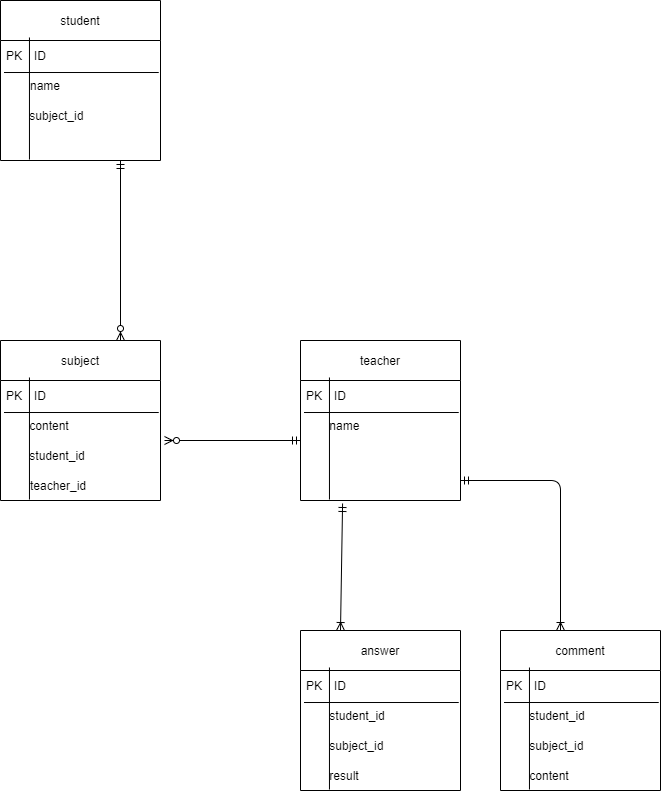

The diagram above was exported from draw.io. Its source (the exported page's mxGraphModel, read from the mxfile embedded in the PNG):
<mxGraphModel dx="697" dy="526" grid="1" gridSize="10" guides="1" tooltips="1" connect="1" arrows="1" fold="1" page="1" pageScale="1" pageWidth="827" pageHeight="1169" math="0" shadow="0">
  <root>
    <mxCell id="0" />
    <mxCell id="1" parent="0" />
    <mxCell id="18" value="student" style="swimlane;fontStyle=0;childLayout=stackLayout;horizontal=1;startSize=40;horizontalStack=0;resizeParent=1;resizeParentMax=0;resizeLast=0;collapsible=1;marginBottom=0;" parent="1" vertex="1">
      <mxGeometry x="60" y="50" width="160" height="160" as="geometry" />
    </mxCell>
    <mxCell id="19" value="PK　ID" style="text;strokeColor=none;fillColor=none;align=left;verticalAlign=middle;spacingLeft=4;spacingRight=4;overflow=hidden;points=[[0,0.5],[1,0.5]];portConstraint=eastwest;rotatable=0;" parent="18" vertex="1">
      <mxGeometry y="40" width="160" height="30" as="geometry" />
    </mxCell>
    <mxCell id="20" value="　　name" style="text;strokeColor=none;fillColor=none;align=left;verticalAlign=middle;spacingLeft=4;spacingRight=4;overflow=hidden;points=[[0,0.5],[1,0.5]];portConstraint=eastwest;rotatable=0;" parent="18" vertex="1">
      <mxGeometry y="70" width="160" height="30" as="geometry" />
    </mxCell>
    <mxCell id="21" value="       subject_id" style="text;strokeColor=none;fillColor=none;align=left;verticalAlign=middle;spacingLeft=4;spacingRight=4;overflow=hidden;points=[[0,0.5],[1,0.5]];portConstraint=eastwest;rotatable=0;" parent="18" vertex="1">
      <mxGeometry y="100" width="160" height="30" as="geometry" />
    </mxCell>
    <mxCell id="26" value=" " style="text;strokeColor=none;fillColor=none;align=left;verticalAlign=middle;spacingLeft=4;spacingRight=4;overflow=hidden;points=[[0,0.5],[1,0.5]];portConstraint=eastwest;rotatable=0;" parent="18" vertex="1">
      <mxGeometry y="130" width="160" height="30" as="geometry" />
    </mxCell>
    <mxCell id="30" value="" style="endArrow=none;html=1;exitX=0.022;exitY=0.067;exitDx=0;exitDy=0;exitPerimeter=0;entryX=0.989;entryY=0.067;entryDx=0;entryDy=0;entryPerimeter=0;" parent="18" source="20" target="20" edge="1">
      <mxGeometry width="50" height="50" relative="1" as="geometry">
        <mxPoint x="210" y="80" as="sourcePoint" />
        <mxPoint x="260" y="30" as="targetPoint" />
      </mxGeometry>
    </mxCell>
    <mxCell id="31" value="" style="endArrow=none;html=1;entryX=0.181;entryY=-0.1;entryDx=0;entryDy=0;entryPerimeter=0;exitX=0.181;exitY=0.967;exitDx=0;exitDy=0;exitPerimeter=0;" parent="18" source="26" target="19" edge="1">
      <mxGeometry width="50" height="50" relative="1" as="geometry">
        <mxPoint x="22" y="160" as="sourcePoint" />
        <mxPoint x="22" y="40" as="targetPoint" />
        <Array as="points" />
      </mxGeometry>
    </mxCell>
    <mxCell id="42" value="subject" style="swimlane;fontStyle=0;childLayout=stackLayout;horizontal=1;startSize=40;horizontalStack=0;resizeParent=1;resizeParentMax=0;resizeLast=0;collapsible=1;marginBottom=0;" parent="1" vertex="1">
      <mxGeometry x="60" y="390" width="160" height="160" as="geometry" />
    </mxCell>
    <mxCell id="43" value="PK　ID" style="text;strokeColor=none;fillColor=none;align=left;verticalAlign=middle;spacingLeft=4;spacingRight=4;overflow=hidden;points=[[0,0.5],[1,0.5]];portConstraint=eastwest;rotatable=0;" parent="42" vertex="1">
      <mxGeometry y="40" width="160" height="30" as="geometry" />
    </mxCell>
    <mxCell id="44" value="       content" style="text;strokeColor=none;fillColor=none;align=left;verticalAlign=middle;spacingLeft=4;spacingRight=4;overflow=hidden;points=[[0,0.5],[1,0.5]];portConstraint=eastwest;rotatable=0;" parent="42" vertex="1">
      <mxGeometry y="70" width="160" height="30" as="geometry" />
    </mxCell>
    <mxCell id="45" value="       student_id" style="text;strokeColor=none;fillColor=none;align=left;verticalAlign=middle;spacingLeft=4;spacingRight=4;overflow=hidden;points=[[0,0.5],[1,0.5]];portConstraint=eastwest;rotatable=0;" parent="42" vertex="1">
      <mxGeometry y="100" width="160" height="30" as="geometry" />
    </mxCell>
    <mxCell id="46" value="　　teacher_id" style="text;strokeColor=none;fillColor=none;align=left;verticalAlign=middle;spacingLeft=4;spacingRight=4;overflow=hidden;points=[[0,0.5],[1,0.5]];portConstraint=eastwest;rotatable=0;" parent="42" vertex="1">
      <mxGeometry y="130" width="160" height="30" as="geometry" />
    </mxCell>
    <mxCell id="47" value="" style="endArrow=none;html=1;exitX=0.022;exitY=0.067;exitDx=0;exitDy=0;exitPerimeter=0;entryX=0.989;entryY=0.067;entryDx=0;entryDy=0;entryPerimeter=0;" parent="42" source="44" target="44" edge="1">
      <mxGeometry width="50" height="50" relative="1" as="geometry">
        <mxPoint x="210" y="80" as="sourcePoint" />
        <mxPoint x="260" y="30" as="targetPoint" />
      </mxGeometry>
    </mxCell>
    <mxCell id="48" value="" style="endArrow=none;html=1;entryX=0.181;entryY=-0.1;entryDx=0;entryDy=0;entryPerimeter=0;exitX=0.181;exitY=0.967;exitDx=0;exitDy=0;exitPerimeter=0;" parent="42" source="46" target="43" edge="1">
      <mxGeometry width="50" height="50" relative="1" as="geometry">
        <mxPoint x="22" y="160" as="sourcePoint" />
        <mxPoint x="22" y="40" as="targetPoint" />
        <Array as="points" />
      </mxGeometry>
    </mxCell>
    <mxCell id="61" value="teacher" style="swimlane;fontStyle=0;childLayout=stackLayout;horizontal=1;startSize=40;horizontalStack=0;resizeParent=1;resizeParentMax=0;resizeLast=0;collapsible=1;marginBottom=0;" parent="1" vertex="1">
      <mxGeometry x="360" y="390" width="160" height="160" as="geometry" />
    </mxCell>
    <mxCell id="62" value="PK　ID" style="text;strokeColor=none;fillColor=none;align=left;verticalAlign=middle;spacingLeft=4;spacingRight=4;overflow=hidden;points=[[0,0.5],[1,0.5]];portConstraint=eastwest;rotatable=0;" parent="61" vertex="1">
      <mxGeometry y="40" width="160" height="30" as="geometry" />
    </mxCell>
    <mxCell id="63" value="       name" style="text;strokeColor=none;fillColor=none;align=left;verticalAlign=middle;spacingLeft=4;spacingRight=4;overflow=hidden;points=[[0,0.5],[1,0.5]];portConstraint=eastwest;rotatable=0;" parent="61" vertex="1">
      <mxGeometry y="70" width="160" height="30" as="geometry" />
    </mxCell>
    <mxCell id="64" value="       " style="text;strokeColor=none;fillColor=none;align=left;verticalAlign=middle;spacingLeft=4;spacingRight=4;overflow=hidden;points=[[0,0.5],[1,0.5]];portConstraint=eastwest;rotatable=0;" parent="61" vertex="1">
      <mxGeometry y="100" width="160" height="30" as="geometry" />
    </mxCell>
    <mxCell id="65" value="       " style="text;strokeColor=none;fillColor=none;align=left;verticalAlign=middle;spacingLeft=4;spacingRight=4;overflow=hidden;points=[[0,0.5],[1,0.5]];portConstraint=eastwest;rotatable=0;" parent="61" vertex="1">
      <mxGeometry y="130" width="160" height="30" as="geometry" />
    </mxCell>
    <mxCell id="66" value="" style="endArrow=none;html=1;exitX=0.022;exitY=0.067;exitDx=0;exitDy=0;exitPerimeter=0;entryX=0.989;entryY=0.067;entryDx=0;entryDy=0;entryPerimeter=0;" parent="61" source="63" target="63" edge="1">
      <mxGeometry width="50" height="50" relative="1" as="geometry">
        <mxPoint x="210" y="80" as="sourcePoint" />
        <mxPoint x="260" y="30" as="targetPoint" />
      </mxGeometry>
    </mxCell>
    <mxCell id="67" value="" style="endArrow=none;html=1;entryX=0.181;entryY=-0.1;entryDx=0;entryDy=0;entryPerimeter=0;exitX=0.181;exitY=0.967;exitDx=0;exitDy=0;exitPerimeter=0;" parent="61" source="65" target="62" edge="1">
      <mxGeometry width="50" height="50" relative="1" as="geometry">
        <mxPoint x="22" y="160" as="sourcePoint" />
        <mxPoint x="22" y="40" as="targetPoint" />
        <Array as="points" />
      </mxGeometry>
    </mxCell>
    <mxCell id="68" value="answer" style="swimlane;fontStyle=0;childLayout=stackLayout;horizontal=1;startSize=40;horizontalStack=0;resizeParent=1;resizeParentMax=0;resizeLast=0;collapsible=1;marginBottom=0;" parent="1" vertex="1">
      <mxGeometry x="360" y="680" width="160" height="160" as="geometry" />
    </mxCell>
    <mxCell id="69" value="PK　ID" style="text;strokeColor=none;fillColor=none;align=left;verticalAlign=middle;spacingLeft=4;spacingRight=4;overflow=hidden;points=[[0,0.5],[1,0.5]];portConstraint=eastwest;rotatable=0;" parent="68" vertex="1">
      <mxGeometry y="40" width="160" height="30" as="geometry" />
    </mxCell>
    <mxCell id="70" value="       student_id" style="text;strokeColor=none;fillColor=none;align=left;verticalAlign=middle;spacingLeft=4;spacingRight=4;overflow=hidden;points=[[0,0.5],[1,0.5]];portConstraint=eastwest;rotatable=0;" parent="68" vertex="1">
      <mxGeometry y="70" width="160" height="30" as="geometry" />
    </mxCell>
    <mxCell id="71" value="       subject_id" style="text;strokeColor=none;fillColor=none;align=left;verticalAlign=middle;spacingLeft=4;spacingRight=4;overflow=hidden;points=[[0,0.5],[1,0.5]];portConstraint=eastwest;rotatable=0;" parent="68" vertex="1">
      <mxGeometry y="100" width="160" height="30" as="geometry" />
    </mxCell>
    <mxCell id="72" value="       result" style="text;strokeColor=none;fillColor=none;align=left;verticalAlign=middle;spacingLeft=4;spacingRight=4;overflow=hidden;points=[[0,0.5],[1,0.5]];portConstraint=eastwest;rotatable=0;" parent="68" vertex="1">
      <mxGeometry y="130" width="160" height="30" as="geometry" />
    </mxCell>
    <mxCell id="73" value="" style="endArrow=none;html=1;exitX=0.022;exitY=0.067;exitDx=0;exitDy=0;exitPerimeter=0;entryX=0.989;entryY=0.067;entryDx=0;entryDy=0;entryPerimeter=0;" parent="68" source="70" target="70" edge="1">
      <mxGeometry width="50" height="50" relative="1" as="geometry">
        <mxPoint x="210" y="80" as="sourcePoint" />
        <mxPoint x="260" y="30" as="targetPoint" />
      </mxGeometry>
    </mxCell>
    <mxCell id="74" value="" style="endArrow=none;html=1;entryX=0.181;entryY=-0.1;entryDx=0;entryDy=0;entryPerimeter=0;exitX=0.181;exitY=0.967;exitDx=0;exitDy=0;exitPerimeter=0;" parent="68" source="72" target="69" edge="1">
      <mxGeometry width="50" height="50" relative="1" as="geometry">
        <mxPoint x="22" y="160" as="sourcePoint" />
        <mxPoint x="22" y="40" as="targetPoint" />
        <Array as="points" />
      </mxGeometry>
    </mxCell>
    <mxCell id="85" value="comment" style="swimlane;fontStyle=0;childLayout=stackLayout;horizontal=1;startSize=40;horizontalStack=0;resizeParent=1;resizeParentMax=0;resizeLast=0;collapsible=1;marginBottom=0;" parent="1" vertex="1">
      <mxGeometry x="560" y="680" width="160" height="160" as="geometry" />
    </mxCell>
    <mxCell id="86" value="PK　ID" style="text;strokeColor=none;fillColor=none;align=left;verticalAlign=middle;spacingLeft=4;spacingRight=4;overflow=hidden;points=[[0,0.5],[1,0.5]];portConstraint=eastwest;rotatable=0;" parent="85" vertex="1">
      <mxGeometry y="40" width="160" height="30" as="geometry" />
    </mxCell>
    <mxCell id="87" value="       student_id" style="text;strokeColor=none;fillColor=none;align=left;verticalAlign=middle;spacingLeft=4;spacingRight=4;overflow=hidden;points=[[0,0.5],[1,0.5]];portConstraint=eastwest;rotatable=0;" parent="85" vertex="1">
      <mxGeometry y="70" width="160" height="30" as="geometry" />
    </mxCell>
    <mxCell id="88" value="       subject_id" style="text;strokeColor=none;fillColor=none;align=left;verticalAlign=middle;spacingLeft=4;spacingRight=4;overflow=hidden;points=[[0,0.5],[1,0.5]];portConstraint=eastwest;rotatable=0;" parent="85" vertex="1">
      <mxGeometry y="100" width="160" height="30" as="geometry" />
    </mxCell>
    <mxCell id="89" value="       content" style="text;strokeColor=none;fillColor=none;align=left;verticalAlign=middle;spacingLeft=4;spacingRight=4;overflow=hidden;points=[[0,0.5],[1,0.5]];portConstraint=eastwest;rotatable=0;" parent="85" vertex="1">
      <mxGeometry y="130" width="160" height="30" as="geometry" />
    </mxCell>
    <mxCell id="90" value="" style="endArrow=none;html=1;exitX=0.022;exitY=0.067;exitDx=0;exitDy=0;exitPerimeter=0;entryX=0.989;entryY=0.067;entryDx=0;entryDy=0;entryPerimeter=0;" parent="85" source="87" target="87" edge="1">
      <mxGeometry width="50" height="50" relative="1" as="geometry">
        <mxPoint x="210" y="80" as="sourcePoint" />
        <mxPoint x="260" y="30" as="targetPoint" />
      </mxGeometry>
    </mxCell>
    <mxCell id="91" value="" style="endArrow=none;html=1;entryX=0.181;entryY=-0.1;entryDx=0;entryDy=0;entryPerimeter=0;exitX=0.181;exitY=0.967;exitDx=0;exitDy=0;exitPerimeter=0;" parent="85" source="89" target="86" edge="1">
      <mxGeometry width="50" height="50" relative="1" as="geometry">
        <mxPoint x="22" y="160" as="sourcePoint" />
        <mxPoint x="22" y="40" as="targetPoint" />
        <Array as="points" />
      </mxGeometry>
    </mxCell>
    <mxCell id="OnPW-LgSCQ4OhoriarWI-95" value="" style="fontSize=12;html=1;endArrow=ERzeroToMany;startArrow=ERmandOne;entryX=1.025;entryY=0;entryDx=0;entryDy=0;entryPerimeter=0;exitX=0;exitY=0;exitDx=0;exitDy=0;exitPerimeter=0;" parent="1" source="64" target="45" edge="1">
      <mxGeometry width="100" height="100" relative="1" as="geometry">
        <mxPoint x="320" y="500" as="sourcePoint" />
        <mxPoint x="260" y="430" as="targetPoint" />
      </mxGeometry>
    </mxCell>
    <mxCell id="8fInQpvS6zPr6oKRJyje-91" value="" style="fontSize=12;html=1;endArrow=ERoneToMany;startArrow=ERmandOne;exitX=0.263;exitY=1.1;exitDx=0;exitDy=0;exitPerimeter=0;entryX=0.25;entryY=0;entryDx=0;entryDy=0;entryPerimeter=0;" parent="1" source="65" target="68" edge="1">
      <mxGeometry width="100" height="100" relative="1" as="geometry">
        <mxPoint x="380" y="560" as="sourcePoint" />
        <mxPoint x="400" y="670" as="targetPoint" />
      </mxGeometry>
    </mxCell>
    <mxCell id="8fInQpvS6zPr6oKRJyje-94" value="" style="edgeStyle=orthogonalEdgeStyle;fontSize=12;html=1;endArrow=ERoneToMany;startArrow=ERmandOne;entryX=0.375;entryY=0;entryDx=0;entryDy=0;entryPerimeter=0;" parent="1" target="85" edge="1">
      <mxGeometry width="100" height="100" relative="1" as="geometry">
        <mxPoint x="520" y="530" as="sourcePoint" />
        <mxPoint x="620" y="650" as="targetPoint" />
      </mxGeometry>
    </mxCell>
    <mxCell id="92" value="" style="fontSize=12;html=1;endArrow=ERzeroToMany;startArrow=ERmandOne;exitX=0.75;exitY=1;exitDx=0;exitDy=0;exitPerimeter=0;entryX=0.75;entryY=0;entryDx=0;entryDy=0;" edge="1" parent="1" source="26" target="42">
      <mxGeometry width="100" height="100" relative="1" as="geometry">
        <mxPoint x="379.03999999999996" y="213" as="sourcePoint" />
        <mxPoint x="180" y="380" as="targetPoint" />
      </mxGeometry>
    </mxCell>
  </root>
</mxGraphModel>